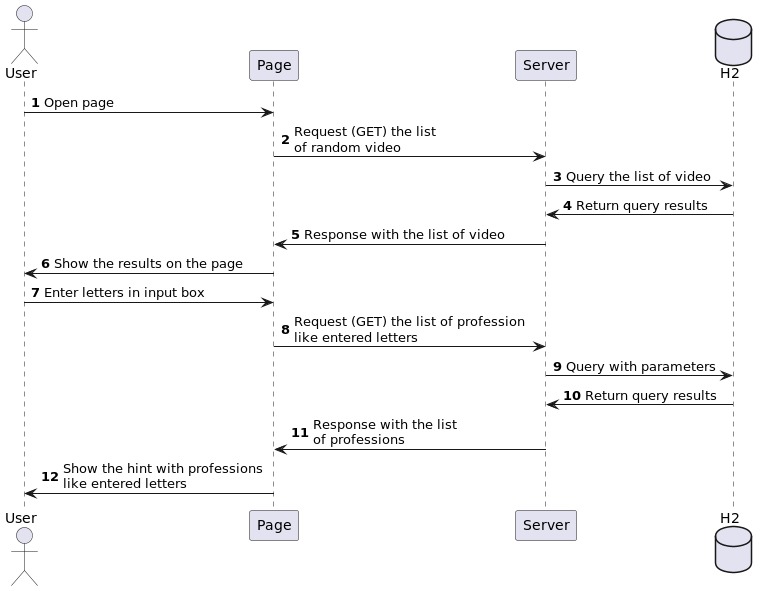

The diagram above was rendered by PlantUML. Its source (embedded in the PNG):
@startuml
'https://plantuml.com/sequence-diagram

autonumber
actor User
participant Page
participant Server
database H2
User -> Page: Open page
Page -> Server: Request (GET) the list \nof random video
Server -> H2: Query the list of video
H2-> Server: Return query results
Server -> Page: Response with the list of video
Page-> User: Show the results on the page

User -> Page: Enter letters in input box
Page -> Server: Request (GET) the list of profession \nlike entered letters
Server-> H2: Query with parameters
H2->Server: Return query results
Server -> Page: Response with the list \nof professions
Page -> User: Show the hint with professions \nlike entered letters
  
@enduml